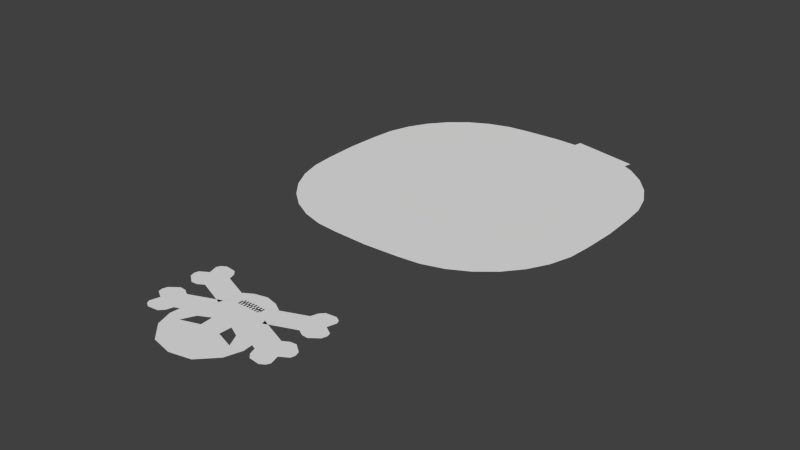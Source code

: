 # Source: pirate03.blend  (saved by Blender 2.68.0; exported with 4.5.12 LTS)
import bpy
from mathutils import Matrix  # noqa: F401  (used for matrix-valued properties, if any)

bpy.ops.wm.read_factory_settings(use_empty=True)
scene = bpy.context.scene
scene.name = 'Scene'

# ---- collections
col_collection_1 = bpy.data.collections.new('Collection 1'); scene.collection.children.link(col_collection_1)

# ---- world
world_world = bpy.data.worlds.new('World'); scene.world = world_world
world_world.color = (0.05088, 0.05088, 0.05088)
world_world.use_sun_shadow = False
world_world.sun_shadow_jitter_overblur = 0.0
world_world.cycles.sampling_method = 'MANUAL'
world_world.cycles.sample_map_resolution = 256

# ---- meshes
me_plane_009 = bpy.data.meshes.new('Plane.009')
me_plane_009.from_pydata([(1.036, -0.7266, 0.0), (1.331, -0.5818, 0.0), (1.214, -0.2748, 0.0), (1.487, -0.187, 0.0), (1.125, -0.5007, 0.0), (1.176, -0.9765, 0.0), (1.503, -0.6493, 0.0), (1.713, -0.4473, 0.0), (1.519, -0.9401, 0.0), (1.351, -0.1952, 0.0), (1.217, -0.5367, 0.0), (1.17, -0.3878, 0.0), (1.083, -0.8782, 0.0), (0.5183, -0.5229, 0.0), (0.6959, -0.07116, 0.0), (1.081, -0.6136, 0.0), (1.254, -0.7791, 0.0), (1.409, -0.3844, 0.0), (0.6071, -0.297, 0.0), (1.562, -0.8569, 0.0), (1.688, -0.5372, 0.0), (1.409, -0.6121, 0.0), (1.679, -0.3312, 0.0), (1.415, -1.002, 0.0), (0.6515, -0.1841, 0.0), (1.284, -0.366, 0.0), (1.15, -0.7075, 0.0), (0.5627, -0.41, 0.0), (1.548, -0.4608, 0.0), (1.408, -0.818, 0.0), (-1.214, 0.1581, 0.0), (-1.331, 0.4651, 0.0), (-1.036, 0.6099, 0.0), (-1.176, 0.8598, 0.0), (-1.125, 0.384, 0.0), (-1.487, 0.07032, 0.0), (-1.503, 0.5326, 0.0), (-1.519, 0.8234, 0.0), (-1.713, 0.3306, 0.0), (-1.083, 0.7615, 0.0), (-1.217, 0.42, 0.0), (-1.081, 0.497, 0.0), (-1.351, 0.07853, 0.0), (-0.6959, -0.04553, 0.0), (-1.17, 0.2711, 0.0), (-1.409, 0.2677, 0.0), (-1.254, 0.6624, 0.0), (-1.688, 0.4205, 0.0), (-1.562, 0.7402, 0.0), (-1.409, 0.4955, 0.0), (-1.415, 0.8854, 0.0), (-1.679, 0.2145, 0.0), (-1.15, 0.5908, 0.0), (-1.284, 0.2493, 0.0), (-0.6515, 0.0674, 0.0), (-1.408, 0.7013, 0.0), (-1.548, 0.3441, 0.0), (-1.036, -0.7266, 0.0), (-1.331, -0.5818, 0.0), (-1.214, -0.2748, 0.0), (-1.487, -0.187, 0.0), (-1.125, -0.5007, 0.0), (-1.176, -0.9765, 0.0), (-1.503, -0.6493, 0.0), (-1.713, -0.4473, 0.0), (-1.519, -0.9401, 0.0), (-1.351, -0.1952, 0.0), (-1.217, -0.5367, 0.0), (-1.17, -0.3878, 0.0), (-1.083, -0.8782, 0.0), (-0.5183, -0.5229, 0.0), (-0.6959, -0.07116, 0.0), (-1.081, -0.6136, 0.0), (-1.254, -0.7791, 0.0), (-1.409, -0.3844, 0.0), (-0.6071, -0.297, 0.0), (-1.562, -0.8569, 0.0), (-1.688, -0.5372, 0.0), (-1.409, -0.6121, 0.0), (-1.679, -0.3312, 0.0), (-1.415, -1.002, 0.0), (-0.6515, -0.1841, 0.0), (-1.284, -0.366, 0.0), (-1.15, -0.7075, 0.0), (-0.5627, -0.41, 0.0), (-1.548, -0.4608, 0.0), (-1.408, -0.818, 0.0), (1.214, 0.1581, 0.0), (1.331, 0.4651, 0.0), (1.036, 0.6099, 0.0), (1.176, 0.8598, 0.0), (1.125, 0.384, 0.0), (1.487, 0.07032, 0.0), (1.503, 0.5326, 0.0), (1.519, 0.8234, 0.0), (1.713, 0.3306, 0.0), (1.083, 0.7615, 0.0), (1.217, 0.42, 0.0), (1.081, 0.497, 0.0), (1.351, 0.07853, 0.0), (0.6959, -0.04553, 0.0), (1.17, 0.2711, 0.0), (1.409, 0.2677, 0.0), (1.254, 0.6624, 0.0), (1.688, 0.4205, 0.0), (1.562, 0.7402, 0.0), (1.409, 0.4955, 0.0), (1.415, 0.8854, 0.0), (1.679, 0.2145, 0.0), (1.15, 0.5908, 0.0), (1.284, 0.2493, 0.0), (0.6515, 0.0674, 0.0), (1.408, 0.7013, 0.0), (1.548, 0.3441, 0.0), (0.8886, 0.291, 0.0), (0.4696, -0.5038, 0.0), (-0.8886, 0.291, 0.0), (-0.4828, -0.3785, 0.0), (0.5602, -0.01778, 0.0), (0.535, -0.1088, 0.0), (-0.5003, -0.255, 0.0), (-0.5754, 0.03748, 0.0), (0.5277, -0.1354, 0.0), (0.6417, 0.09249, 0.0), (-0.4696, -0.5038, 0.0), (-0.6417, 0.09249, 0.0), (0.9262, 0.5666, 0.0), (0.4828, -0.3785, 0.0), (-0.5602, -0.01778, 0.0), (0.9155, 0.432, 0.0), (-0.535, -0.1088, 0.0), (-0.9155, 0.432, 0.0), (0.5003, -0.255, 0.0), (0.5754, 0.03748, 0.0), (-0.5277, -0.1354, 0.0), (-0.9262, 0.5666, 0.0), (0.4898, -0.3118, 0.0), (-0.576, 0.03972, 0.0), (-0.4898, -0.3118, 0.0), (0.576, 0.03972, 0.0), (-0.9054, 0.3045, 0.0), (0.5117, -0.1933, 0.0), (0.9054, 0.3045, 0.0), (-0.5117, -0.1933, 0.0)], [(133, 139)], [(24, 11, 2, 14), (25, 10, 1, 17), (26, 12, 5, 16), (27, 15, 4, 18), (28, 21, 6, 20), (29, 23, 8, 19), (132, 18, 24, 122, 141), (18, 4, 11, 24), (9, 25, 17, 3), (2, 11, 25, 9), (11, 4, 10, 25), (10, 26, 16, 1), (4, 15, 26, 10), (15, 0, 12, 26), (127, 27, 18, 132, 136), (115, 13, 27, 127), (13, 0, 15, 27), (22, 28, 20, 7), (3, 17, 28, 22), (17, 1, 21, 28), (21, 29, 19, 6), (1, 16, 29, 21), (16, 5, 23, 29), (131, 135, 32, 41), (52, 46, 31, 40), (53, 45, 35, 42), (54, 125, 116, 34, 44), (55, 48, 36, 49), (56, 47, 38, 51), (39, 33, 46, 52), (32, 39, 52, 41), (41, 52, 40, 34), (40, 31, 45, 53), (34, 40, 53, 44), (44, 53, 42, 30), (121, 137, 125, 54), (122, 24, 14, 118, 119), (43, 54, 44, 30), (50, 37, 48, 55), (33, 50, 55, 46), (46, 55, 49, 31), (49, 36, 47, 56), (31, 49, 56, 45), (45, 56, 51, 35), (81, 71, 59, 68), (82, 74, 58, 67), (83, 73, 62, 69), (84, 75, 61, 72), (85, 77, 63, 78), (86, 76, 65, 80), (75, 81, 68, 61), (66, 60, 74, 82), (59, 66, 82, 68), (68, 82, 67, 61), (67, 58, 73, 83), (61, 67, 83, 72), (72, 83, 69, 57), (70, 84, 72, 57), (79, 64, 77, 85), (60, 79, 85, 74), (74, 85, 78, 58), (78, 63, 76, 86), (58, 78, 86, 73), (73, 86, 80, 62), (109, 97, 88, 103), (110, 99, 92, 102), (112, 106, 93, 105), (113, 108, 95, 104), (96, 109, 103, 90), (89, 98, 109, 96), (98, 91, 97, 109), (97, 110, 102, 88), (91, 101, 110, 97), (101, 87, 99, 110), (100, 87, 101, 111), (107, 112, 105, 94), (90, 103, 112, 107), (103, 88, 106, 112), (106, 113, 104, 93), (88, 102, 113, 106), (102, 92, 108, 113), (121, 54, 43, 130, 128), (116, 140, 131, 41, 34), (81, 134, 128, 71), (134, 81, 75, 120), (84, 117, 138, 120, 75), (117, 84, 70, 124), (139, 123, 111), (111, 133, 118, 119, 100), (111, 101, 91, 114, 123), (98, 129, 142, 114, 91), (129, 98, 89, 126)])
me_plane_009.use_remesh_preserve_volume = False
me_plane_009.use_remesh_preserve_attributes = False
me_plane_009.use_mirror_vertex_groups = False
me_plane_009.update()
me_plane_008 = bpy.data.meshes.new('Plane.008')
me_plane_008.from_pydata([(0.468, 0.8419, 0.0), (-0.468, 0.8419, 0.0), (0.8273, 2.496, 0.0), (-0.8273, 2.496, 0.0), (0.0, 0.6658, 0.0), (0.0, 2.963, 0.0), (0.9054, 1.666, 0.0), (-0.9054, 1.666, 0.0), (0.0, 1.773, 0.0), (-0.2668, 0.7261, 0.0), (-0.4716, 2.861, 0.0), (0.9431, 2.141, 0.0), (-0.576, 1.401, 0.0), (0.2668, 0.7261, 0.0), (0.4716, 2.861, 0.0), (0.576, 1.401, 0.0), (-0.9431, 2.141, 0.0), (0.0, 2.057, 0.0), (0.0, 1.369, 0.0), (-0.5, 1.896, 0.0), (0.5, 1.896, 0.0), (0.6406, 2.177, 0.0), (-0.6406, 2.177, 0.0), (-0.2668, 1.401, 0.0), (0.2668, 1.401, 0.0), (-0.2358, 2.041, 0.0), (-0.25, 1.773, 0.0), (0.25, 1.773, 0.0), (0.2358, 2.041, 0.0), (-0.5117, 1.168, 0.0), (-0.4898, 1.049, 0.0), (0.5117, 1.168, 0.0), (0.4898, 1.049, 0.0), (0.0, 1.138, 0.0), (0.0, 0.978, 0.0), (-0.2668, 1.147, 0.0), (-0.2668, 0.9899, 0.0), (0.2668, 1.147, 0.0), (0.2668, 0.9899, 0.0), (-0.1334, 0.9839, 0.0), (-0.06669, 0.981, 0.0), (-0.2001, 0.9869, 0.0), (0.1334, 0.9839, 0.0), (0.06669, 0.981, 0.0), (0.2001, 0.9869, 0.0), (-0.1334, 1.142, 0.0), (0.1334, 1.142, 0.0), (-0.2001, 1.145, 0.0), (0.06669, 1.14, 0.0), (-0.06669, 1.14, 0.0), (0.2001, 1.145, 0.0), (0.1667, 0.9854, 0.0), (0.1, 0.9825, 0.0), (0.2334, 0.9884, 0.0), (-0.1, 0.9825, 0.0), (0.03335, 1.139, 0.0), (0.03335, 0.9795, 0.0), (-0.2334, 1.146, 0.0), (-0.2334, 0.9884, 0.0), (-0.03335, 0.9795, 0.0), (0.2334, 1.146, 0.0), (-0.03335, 1.139, 0.0), (-0.1667, 1.144, 0.0), (0.1, 1.141, 0.0), (-0.1, 1.141, 0.0), (0.1667, 1.144, 0.0), (-0.1981, 1.067, 0.0), (-0.2314, 1.068, 0.0), (-0.1314, 1.068, 0.0), (-0.1648, 1.07, 0.0), (-0.06669, 1.066, 0.0), (-0.1, 1.067, 0.0), (0.002956, 1.064, 0.0), (-0.03039, 1.065, 0.0), (0.06669, 1.054, -1.348e-11), (0.03335, 1.052, -1.348e-11), (0.1403, 1.071, 0.0), (0.1069, 1.07, 0.0), (0.2089, 1.08, 0.0), (0.1756, 1.078, 0.0), (0.2618, 1.089, 0.0), (0.2285, 1.088, 0.0), (0.202, 1.046, 0.0), (0.2354, 1.048, 0.0), (0.1347, 1.051, -1.926e-12), (0.168, 1.053, -1.926e-12), (0.0685, 1.063, 3.275e-11), (0.1018, 1.065, 3.275e-11), (-0.001642, 1.051, 1.541e-11), (0.0317, 1.053, 1.541e-11), (-0.06275, 1.049, 1.445e-11), (-0.0294, 1.048, 1.445e-11), (-0.1667, 0.9854, 0.0), (-0.1283, 1.054, 1.83e-11), (-0.09494, 1.052, 1.83e-11), (-0.1922, 1.04, 0.0), (-0.1588, 1.039, 0.0), (-0.251, 1.049, 0.0), (-0.2176, 1.048, 0.0)], [], [(21, 11, 2, 14), (22, 25, 17, 5, 10), (23, 18, 8, 26, 19), (24, 15, 6, 20), (17, 28, 21, 14, 5), (20, 6, 11, 21), (16, 22, 10, 3), (7, 19, 22, 16), (12, 23, 19, 7), (29, 35, 23, 12), (35, 57, 47, 62, 45, 64, 49, 61, 33, 18, 23), (18, 24, 20, 27, 8), (33, 55, 48, 63, 46, 65, 50, 60, 37, 24, 18), (37, 31, 15, 24), (1, 9, 36, 30), (30, 36, 35, 29), (4, 13, 38, 53, 44, 51, 42, 52, 43, 56, 34), (13, 0, 32, 38), (38, 32, 31, 37), (47, 57, 67, 66), (45, 62, 69, 68), (49, 64, 71, 70), (33, 61, 73, 72), (48, 55, 75, 74), (46, 63, 77, 76), (50, 65, 79, 78), (37, 60, 81, 80), (44, 53, 83, 82), (42, 51, 85, 84), (43, 52, 87, 86), (34, 56, 89, 88), (40, 59, 91, 90), (36, 58, 98, 97), (9, 4, 34, 59, 40, 54, 39, 92, 41, 58, 36), (39, 54, 94, 93), (41, 92, 96, 95), (27, 28, 17, 8), (17, 25, 26, 8)])
me_plane_008.use_remesh_preserve_volume = False
me_plane_008.use_remesh_preserve_attributes = False
me_plane_008.use_mirror_vertex_groups = False
me_plane_008.update()
me_plane = bpy.data.meshes.new('Plane')
me_plane.from_pydata([(0.9984, 1.521, 0.0), (0.2521, 1.686, 0.0), (1.019, 1.614, 0.0), (0.2724, 1.778, 0.0), (0.394, -1.684, 0.0), (1.684, -0.394, 0.0), (0.6456, -1.659, 0.0), (1.306, -1.306, 0.0), (1.586, -0.8876, 0.0), (1.659, -0.6456, 0.0), (-1.684, -0.394, 0.0), (-0.6456, -1.659, 0.0), (-0.8876, -1.586, 0.0), (-1.306, -1.306, 0.0), (-1.467, -1.111, 0.0), (-1.586, -0.8876, 0.0), (-1.659, -0.6456, 0.0), (1.586, 0.8876, 0.0), (1.659, 0.6456, 0.0), (-1.701, 0.0, 0.0), (-0.6456, 1.659, 0.0), (-0.8876, 1.586, 0.0), (-1.111, 1.467, 0.0), (-1.306, 1.306, 0.0), (-1.467, 1.111, 0.0), (-0.394, -1.684, 0.0), (-1.111, -1.467, 0.0), (0.0, -1.701, 0.0), (0.8876, -1.586, 0.0), (1.111, -1.467, 0.0), (1.467, -1.111, 0.0), (-0.394, 1.684, 0.0), (-1.684, 0.394, 0.0), (-1.586, 0.8876, 0.0), (-1.659, 0.6456, 0.0), (0.0, 1.701, 0.0), (1.701, 0.0, 0.0), (1.684, 0.394, 0.0), (1.111, 1.467, 0.0), (1.306, 1.306, 0.0), (1.467, 1.111, 0.0), (0.2531, 1.69, 0.0), (0.9994, 1.526, 0.0), (0.0, 1.12, 0.0), (-1.088, 0.7981, 0.0), (1.088, 0.7981, 0.0), (-1.451, 0.4479, 0.0), (1.451, 0.4479, 0.0), (-0.6002, 1.042, 0.0), (0.6002, 1.042, 0.0)], [], [(0, 42, 2, 3, 1), (6, 4, 27, 25, 11, 12, 26, 13, 14, 15, 16, 10, 19, 46, 44, 48, 43, 49, 45, 47, 36, 5, 9, 8, 30, 7, 29, 28), (42, 0, 1, 41, 35, 31, 20, 21, 22, 23, 24, 33, 34, 32, 19, 46, 44, 48, 43, 49, 45, 47, 36, 37, 18, 17, 40, 39, 38)])
_ca = me_plane.color_attributes.new('Col', 'BYTE_COLOR', 'CORNER')
_ca.data.foreach_set('color', [0.0, 0.0, 0.0, 1.0, 0.0, 0.0, 0.0, 1.0, 0.0, 0.0, 0.0, 1.0, 0.0, 0.0, 0.0, 1.0, 0.0, 0.0, 0.0, 1.0, 0.0, 0.0, 0.0, 1.0, 0.0, 0.0, 0.0, 1.0, 0.0, 0.0, 0.0, 1.0, 0.0, 0.0, 0.0, 1.0, 0.0, 0.0, 0.0, 1.0, 0.0, 0.0, 0.0, 1.0, 0.0, 0.0, 0.0, 1.0, 0.0, 0.0, 0.0, 1.0, 0.0, 0.0, 0.0, 1.0, 0.0, 0.0, 0.0, 1.0, 0.0, 0.0, 0.0, 1.0, 0.0, 0.0, 0.0, 1.0, 0.0, 0.0, 0.0, 1.0, 0.0, 0.0, 0.0, 1.0, 0.0, 0.0, 0.0, 1.0, 0.0, 0.0, 0.0, 1.0, 0.0, 0.0, 0.0, 1.0, 0.0, 0.0, 0.0, 1.0, 0.0, 0.0, 0.0, 1.0, 0.0, 0.0, 0.0, 1.0, 0.0, 0.0, 0.0, 1.0, 0.0, 0.0, 0.0, 1.0, 0.0, 0.0, 0.0, 1.0, 0.0, 0.0, 0.0, 1.0, 0.0, 0.0, 0.0, 1.0, 0.0, 0.0, 0.0, 1.0, 0.0, 0.0, 0.0, 1.0, 0.0, 0.0, 0.0, 1.0, 0.0865, 0.02416, 0.01521, 1.0, 0.0865, 0.02416, 0.01521, 1.0, 0.0865, 0.02416, 0.01521, 1.0, 0.0865, 0.02416, 0.01521, 1.0, 0.0865, 0.02416, 0.01521, 1.0, 0.0865, 0.02416, 0.01521, 1.0, 0.0865, 0.02416, 0.01521, 1.0, 0.0865, 0.02416, 0.01521, 1.0, 0.0865, 0.02416, 0.01521, 1.0, 0.0865, 0.02416, 0.01521, 1.0, 0.0865, 0.02416, 0.01521, 1.0, 0.0865, 0.02416, 0.01521, 1.0, 0.0865, 0.02416, 0.01521, 1.0, 0.0865, 0.02416, 0.01521, 1.0, 0.0865, 0.02416, 0.01521, 1.0, 0.0865, 0.02416, 0.01521, 1.0, 0.0865, 0.02416, 0.01521, 1.0, 0.0865, 0.02416, 0.01521, 1.0, 0.0865, 0.02416, 0.01521, 1.0, 0.0865, 0.02416, 0.01521, 1.0, 0.0865, 0.02416, 0.01521, 1.0, 0.0865, 0.02416, 0.01521, 1.0, 0.0865, 0.02416, 0.01521, 1.0, 0.0865, 0.02416, 0.01521, 1.0, 0.0865, 0.02416, 0.01521, 1.0, 0.0865, 0.02416, 0.01521, 1.0, 0.0865, 0.02416, 0.01521, 1.0, 0.0865, 0.02416, 0.01521, 1.0, 0.0865, 0.02416, 0.01521, 1.0])
me_plane.use_remesh_preserve_volume = False
me_plane.use_remesh_preserve_attributes = False
me_plane.use_mirror_vertex_groups = False
me_plane.update()

# ---- objects
ob_plane_002 = bpy.data.objects.new('Plane.002', me_plane_009)
ob_plane_001 = bpy.data.objects.new('Plane.001', me_plane_008)
ob_plane = bpy.data.objects.new('Plane', me_plane)

# ---- transforms, parenting, visibility, modifiers, constraints
ob_plane_002.location = (0.0, -0.3331, 0.0)
ob_plane_002.scale = (0.04883, -0.04883, 0.04883)
ob_plane_002.lineart.crease_threshold = 0.0
ob_plane_001.location = (0.0, -0.2666, 0.0)
ob_plane_001.scale = (0.04883, -0.04883, 0.04883)
ob_plane_001.lineart.crease_threshold = 0.0
ob_plane.location = (0.0, 0.0, 0.0)
ob_plane.scale = (0.1, 0.1, 0.1)
ob_plane.lineart.crease_threshold = 0.0

# ---- collection membership
col_collection_1.objects.link(ob_plane_002)
col_collection_1.objects.link(ob_plane_001)
col_collection_1.objects.link(ob_plane)

# ---- scene / render settings (as saved in the file)
scene.frame_start = 1; scene.frame_end = 250; scene.frame_set(0)
scene.render.engine = 'BLENDER_EEVEE_NEXT'
scene.render.image_settings.color_mode = 'RGB'
scene.render.image_settings.compression = 90
scene.render.resolution_percentage = 50
scene.render.dither_intensity = 0.0
scene.cycles.use_denoising = False
scene.cycles.samples = 10
scene.cycles.sampling_pattern = 'TABULATED_SOBOL'
scene.cycles.light_sampling_threshold = 0.0
scene.cycles.use_adaptive_sampling = False
scene.cycles.use_light_tree = False
scene.cycles.blur_glossy = 0.0
scene.cycles.volume_bounces = 1
scene.cycles.pixel_filter_type = 'GAUSSIAN'
scene.cycles.sample_clamp_indirect = 0.0
scene.view_settings.view_transform = 'Standard'
bpy.context.view_layer.update()

# ---- added for rendering (the .blend has no active camera and no usable light): camera, sun
cam_auto = bpy.data.cameras.new('AutoCamera')
cam_auto.lens = 50.0
cam_auto.sensor_width = 36.0
cam_auto.clip_end = 1000.0
ob_auto_camera = bpy.data.objects.new('AutoCamera', cam_auto)
scene.collection.objects.link(ob_auto_camera)
ob_auto_camera.location = (0.629442, -0.872115, 0.503553)
ob_auto_camera.rotation_euler = (1.09748, -7.21219e-08, 0.694738)
scene.camera = ob_auto_camera
light_auto_sun = bpy.data.lights.new('AutoSun', 'SUN')
light_auto_sun.energy = 3.0
light_auto_sun.angle = 0.0523599
ob_auto_sun = bpy.data.objects.new('AutoSun', light_auto_sun)
scene.collection.objects.link(ob_auto_sun)
ob_auto_sun.rotation_euler = (0.872665, 0.174533, 0.523599)
bpy.context.view_layer.update()
